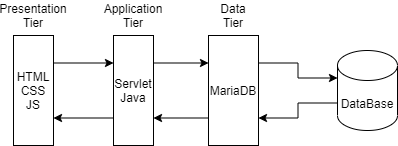

The diagram above was exported from draw.io. Its source (the exported page's mxGraphModel, read from the mxfile embedded in the PNG):
<mxGraphModel dx="382" dy="579" grid="1" gridSize="10" guides="1" tooltips="1" connect="1" arrows="1" fold="1" page="1" pageScale="1" pageWidth="827" pageHeight="1169" math="0" shadow="0">
  <root>
    <mxCell id="0" />
    <mxCell id="1" parent="0" />
    <mxCell id="zcLzZ1RgqWxgErmix5rI-14" style="edgeStyle=orthogonalEdgeStyle;rounded=0;orthogonalLoop=1;jettySize=auto;html=1;exitX=0;exitY=0;exitDx=0;exitDy=52.5;exitPerimeter=0;entryX=1;entryY=0.75;entryDx=0;entryDy=0;" edge="1" parent="1" source="zcLzZ1RgqWxgErmix5rI-3" target="zcLzZ1RgqWxgErmix5rI-4">
      <mxGeometry relative="1" as="geometry" />
    </mxCell>
    <mxCell id="zcLzZ1RgqWxgErmix5rI-3" value="DataBase" style="shape=cylinder3;whiteSpace=wrap;html=1;boundedLbl=1;backgroundOutline=1;size=15;" vertex="1" parent="1">
      <mxGeometry x="384" y="260" width="60" height="80" as="geometry" />
    </mxCell>
    <mxCell id="zcLzZ1RgqWxgErmix5rI-13" style="edgeStyle=orthogonalEdgeStyle;rounded=0;orthogonalLoop=1;jettySize=auto;html=1;exitX=1;exitY=0.25;exitDx=0;exitDy=0;entryX=0;entryY=0;entryDx=0;entryDy=27.5;entryPerimeter=0;" edge="1" parent="1" source="zcLzZ1RgqWxgErmix5rI-4" target="zcLzZ1RgqWxgErmix5rI-3">
      <mxGeometry relative="1" as="geometry" />
    </mxCell>
    <mxCell id="zcLzZ1RgqWxgErmix5rI-15" style="edgeStyle=orthogonalEdgeStyle;rounded=0;orthogonalLoop=1;jettySize=auto;html=1;exitX=0;exitY=0.75;exitDx=0;exitDy=0;entryX=1;entryY=0.75;entryDx=0;entryDy=0;" edge="1" parent="1" source="zcLzZ1RgqWxgErmix5rI-4" target="zcLzZ1RgqWxgErmix5rI-5">
      <mxGeometry relative="1" as="geometry" />
    </mxCell>
    <mxCell id="zcLzZ1RgqWxgErmix5rI-4" value="MariaDB" style="rounded=0;whiteSpace=wrap;html=1;" vertex="1" parent="1">
      <mxGeometry x="255" y="245" width="50" height="110" as="geometry" />
    </mxCell>
    <mxCell id="zcLzZ1RgqWxgErmix5rI-12" style="edgeStyle=orthogonalEdgeStyle;rounded=0;orthogonalLoop=1;jettySize=auto;html=1;exitX=1;exitY=0.25;exitDx=0;exitDy=0;entryX=0;entryY=0.25;entryDx=0;entryDy=0;" edge="1" parent="1" source="zcLzZ1RgqWxgErmix5rI-5" target="zcLzZ1RgqWxgErmix5rI-4">
      <mxGeometry relative="1" as="geometry" />
    </mxCell>
    <mxCell id="zcLzZ1RgqWxgErmix5rI-16" style="edgeStyle=orthogonalEdgeStyle;rounded=0;orthogonalLoop=1;jettySize=auto;html=1;exitX=0;exitY=0.75;exitDx=0;exitDy=0;entryX=1;entryY=0.75;entryDx=0;entryDy=0;" edge="1" parent="1" source="zcLzZ1RgqWxgErmix5rI-5" target="zcLzZ1RgqWxgErmix5rI-6">
      <mxGeometry relative="1" as="geometry" />
    </mxCell>
    <mxCell id="zcLzZ1RgqWxgErmix5rI-5" value="Servlet&lt;br&gt;Java" style="rounded=0;whiteSpace=wrap;html=1;" vertex="1" parent="1">
      <mxGeometry x="160" y="245" width="40" height="110" as="geometry" />
    </mxCell>
    <mxCell id="zcLzZ1RgqWxgErmix5rI-11" style="edgeStyle=orthogonalEdgeStyle;rounded=0;orthogonalLoop=1;jettySize=auto;html=1;exitX=1;exitY=0.25;exitDx=0;exitDy=0;entryX=0;entryY=0.25;entryDx=0;entryDy=0;" edge="1" parent="1" source="zcLzZ1RgqWxgErmix5rI-6" target="zcLzZ1RgqWxgErmix5rI-5">
      <mxGeometry relative="1" as="geometry" />
    </mxCell>
    <mxCell id="zcLzZ1RgqWxgErmix5rI-6" value="HTML&lt;br&gt;CSS&lt;br&gt;JS" style="rounded=0;whiteSpace=wrap;html=1;" vertex="1" parent="1">
      <mxGeometry x="60" y="245" width="40" height="110" as="geometry" />
    </mxCell>
    <mxCell id="zcLzZ1RgqWxgErmix5rI-7" value="Presentation&lt;br&gt;Tier" style="text;html=1;strokeColor=none;fillColor=none;align=center;verticalAlign=middle;whiteSpace=wrap;rounded=0;" vertex="1" parent="1">
      <mxGeometry x="50" y="210" width="60" height="30" as="geometry" />
    </mxCell>
    <mxCell id="zcLzZ1RgqWxgErmix5rI-8" value="Application&lt;br&gt;Tier" style="text;html=1;strokeColor=none;fillColor=none;align=center;verticalAlign=middle;whiteSpace=wrap;rounded=0;" vertex="1" parent="1">
      <mxGeometry x="150" y="210" width="60" height="30" as="geometry" />
    </mxCell>
    <mxCell id="zcLzZ1RgqWxgErmix5rI-9" value="Data&lt;br&gt;Tier" style="text;html=1;strokeColor=none;fillColor=none;align=center;verticalAlign=middle;whiteSpace=wrap;rounded=0;" vertex="1" parent="1">
      <mxGeometry x="250" y="210" width="60" height="30" as="geometry" />
    </mxCell>
  </root>
</mxGraphModel>